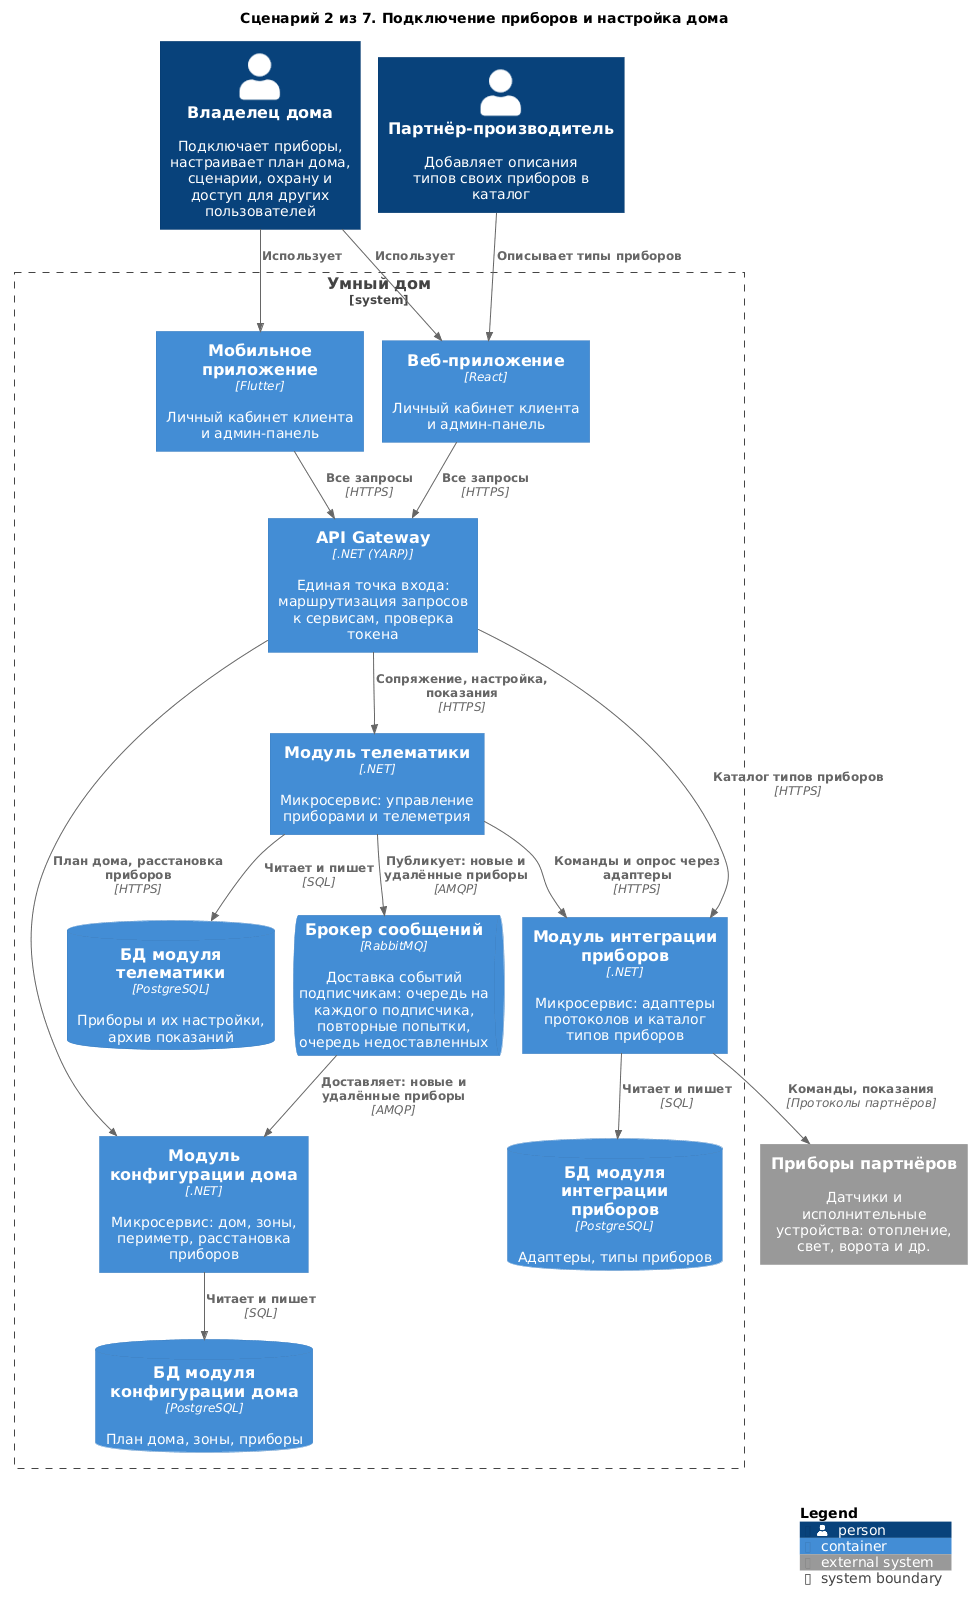

The diagram above was rendered by PlantUML. Its source (embedded in the PNG):
@startuml 02-pairing-and-house-setup
!include <C4/C4_Container>

title Сценарий 2 из 7. Подключение приборов и настройка дома

Person(owner, "Владелец дома", "Подключает приборы, настраивает план дома, сценарии, охрану и доступ для других пользователей")
Person(partner, "Партнёр-производитель", "Добавляет описания типов своих приборов в каталог")

System_Boundary(Warmhouse, "Умный дом") {
    Container(webapp, "Веб-приложение", "React", "Личный кабинет клиента и админ-панель")
    Container(mobile, "Мобильное приложение", "Flutter", "Личный кабинет клиента и админ-панель")
    Container(Gateway, "API Gateway", ".NET (YARP)", "Единая точка входа: маршрутизация запросов к сервисам, проверка токена")
    Container(Telematics, "Модуль телематики", ".NET", "Микросервис: управление приборами и телеметрия")
    Container(DeviceIntegration, "Модуль интеграции приборов", ".NET", "Микросервис: адаптеры протоколов и каталог типов приборов")
    Container(HouseConfigurator, "Модуль конфигурации дома", ".NET", "Микросервис: дом, зоны, периметр, расстановка приборов")
    ContainerQueue(Broker, "Брокер сообщений", "RabbitMQ", "Доставка событий подписчикам: очередь на каждого подписчика, повторные попытки, очередь недоставленных")
    ContainerDb(dbTelematics, "БД модуля телематики", "PostgreSQL", "Приборы и их настройки, архив показаний")
    ContainerDb(dbDIS, "БД модуля интеграции приборов", "PostgreSQL", "Адаптеры, типы приборов")
    ContainerDb(dbHC, "БД модуля конфигурации дома", "PostgreSQL", "План дома, зоны, приборы")
}

System_Ext(devices, "Приборы партнёров", "Датчики и исполнительные устройства: отопление, свет, ворота и др.")

Rel(owner, webapp, "Использует")
Rel(owner, mobile, "Использует")
Rel(partner, webapp, "Описывает типы приборов")
Rel(webapp, Gateway, "Все запросы", "HTTPS")
Rel(mobile, Gateway, "Все запросы", "HTTPS")
Rel(Gateway, Telematics, "Сопряжение, настройка, показания", "HTTPS")
Rel(Gateway, HouseConfigurator, "План дома, расстановка приборов", "HTTPS")
Rel(Gateway, DeviceIntegration, "Каталог типов приборов", "HTTPS")
Rel(Telematics, DeviceIntegration, "Команды и опрос через адаптеры", "HTTPS")
Rel(DeviceIntegration, devices, "Команды, показания", "Протоколы партнёров")
Rel(Telematics, Broker, "Публикует: новые и удалённые приборы", "AMQP")
Rel(Broker, HouseConfigurator, "Доставляет: новые и удалённые приборы", "AMQP")

Rel(Telematics, dbTelematics, "Читает и пишет", "SQL")
Rel(DeviceIntegration, dbDIS, "Читает и пишет", "SQL")
Rel(HouseConfigurator, dbHC, "Читает и пишет", "SQL")

SHOW_LEGEND()
@enduml